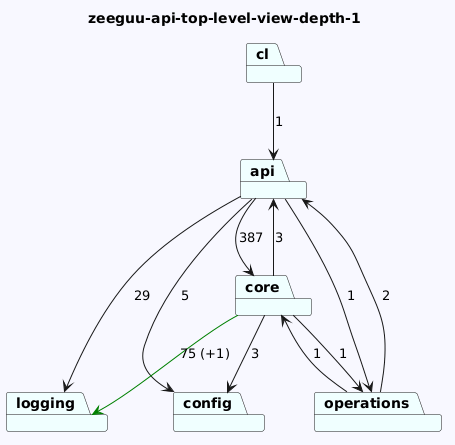

The diagram above was rendered by PlantUML. Its source (embedded in the PNG):
@startuml
skinparam backgroundColor GhostWhite
title zeeguu-api-top-level-view-depth-1
package "logging" #Azure
package "api" #Azure
package "core" #Azure
package "config" #Azure
package "cl" #Azure
package "operations" #Azure

"api"-->"logging"  : 29
"api"-->"config"  : 5
"api"-->"operations"  : 1
"api"-->"core"  : 387
"core"-->"logging" #Green : 75 (+1)
"core"-->"api"  : 3
"core"-->"operations"  : 1
"core"-->"config"  : 3

"cl"-->"api"  : 1
"operations"-->"api"  : 2
"operations"-->"core"  : 1
@enduml